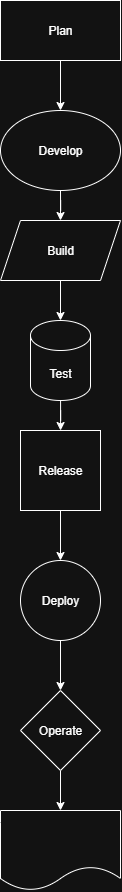

The diagram above was exported from draw.io. Its source (the exported page's mxGraphModel, read from the mxfile embedded in the PNG):
<mxGraphModel dx="1603" dy="865" grid="1" gridSize="10" guides="1" tooltips="1" connect="1" arrows="1" fold="1" page="1" pageScale="1" pageWidth="850" pageHeight="1100" math="0" shadow="0">
  <root>
    <mxCell id="0" />
    <mxCell id="1" parent="0" />
    <mxCell id="ibks6OVXHRKgz-Jci2yt-19" style="edgeStyle=orthogonalEdgeStyle;rounded=0;orthogonalLoop=1;jettySize=auto;html=1;entryX=0.5;entryY=0;entryDx=0;entryDy=0;" edge="1" parent="1" source="ibks6OVXHRKgz-Jci2yt-3" target="ibks6OVXHRKgz-Jci2yt-4">
      <mxGeometry relative="1" as="geometry" />
    </mxCell>
    <mxCell id="ibks6OVXHRKgz-Jci2yt-3" value="Plan" style="rounded=0;whiteSpace=wrap;html=1;" vertex="1" parent="1">
      <mxGeometry x="360" y="40" width="120" height="60" as="geometry" />
    </mxCell>
    <mxCell id="ibks6OVXHRKgz-Jci2yt-18" style="edgeStyle=orthogonalEdgeStyle;rounded=0;orthogonalLoop=1;jettySize=auto;html=1;entryX=0.5;entryY=0;entryDx=0;entryDy=0;" edge="1" parent="1" source="ibks6OVXHRKgz-Jci2yt-4" target="ibks6OVXHRKgz-Jci2yt-5">
      <mxGeometry relative="1" as="geometry" />
    </mxCell>
    <mxCell id="ibks6OVXHRKgz-Jci2yt-4" value="Develop" style="ellipse;whiteSpace=wrap;html=1;" vertex="1" parent="1">
      <mxGeometry x="360" y="150" width="120" height="80" as="geometry" />
    </mxCell>
    <mxCell id="ibks6OVXHRKgz-Jci2yt-5" value="Build" style="shape=parallelogram;perimeter=parallelogramPerimeter;whiteSpace=wrap;html=1;fixedSize=1;" vertex="1" parent="1">
      <mxGeometry x="360" y="260" width="120" height="60" as="geometry" />
    </mxCell>
    <mxCell id="ibks6OVXHRKgz-Jci2yt-16" style="edgeStyle=orthogonalEdgeStyle;rounded=0;orthogonalLoop=1;jettySize=auto;html=1;" edge="1" parent="1" source="ibks6OVXHRKgz-Jci2yt-6" target="ibks6OVXHRKgz-Jci2yt-7">
      <mxGeometry relative="1" as="geometry" />
    </mxCell>
    <mxCell id="ibks6OVXHRKgz-Jci2yt-6" value="Test" style="shape=cylinder3;whiteSpace=wrap;html=1;boundedLbl=1;backgroundOutline=1;size=15;" vertex="1" parent="1">
      <mxGeometry x="390" y="360" width="60" height="80" as="geometry" />
    </mxCell>
    <mxCell id="ibks6OVXHRKgz-Jci2yt-15" style="edgeStyle=orthogonalEdgeStyle;rounded=0;orthogonalLoop=1;jettySize=auto;html=1;entryX=0.5;entryY=0;entryDx=0;entryDy=0;" edge="1" parent="1" source="ibks6OVXHRKgz-Jci2yt-7" target="ibks6OVXHRKgz-Jci2yt-8">
      <mxGeometry relative="1" as="geometry" />
    </mxCell>
    <mxCell id="ibks6OVXHRKgz-Jci2yt-7" value="Release" style="whiteSpace=wrap;html=1;aspect=fixed;" vertex="1" parent="1">
      <mxGeometry x="380" y="470" width="80" height="80" as="geometry" />
    </mxCell>
    <mxCell id="ibks6OVXHRKgz-Jci2yt-14" style="edgeStyle=orthogonalEdgeStyle;rounded=0;orthogonalLoop=1;jettySize=auto;html=1;entryX=0.5;entryY=0;entryDx=0;entryDy=0;" edge="1" parent="1" source="ibks6OVXHRKgz-Jci2yt-8" target="ibks6OVXHRKgz-Jci2yt-10">
      <mxGeometry relative="1" as="geometry" />
    </mxCell>
    <mxCell id="ibks6OVXHRKgz-Jci2yt-8" value="Deploy" style="ellipse;whiteSpace=wrap;html=1;aspect=fixed;" vertex="1" parent="1">
      <mxGeometry x="380" y="600" width="80" height="80" as="geometry" />
    </mxCell>
    <mxCell id="ibks6OVXHRKgz-Jci2yt-9" value="" style="shape=document;whiteSpace=wrap;html=1;boundedLbl=1;" vertex="1" parent="1">
      <mxGeometry x="360" y="850" width="120" height="80" as="geometry" />
    </mxCell>
    <mxCell id="ibks6OVXHRKgz-Jci2yt-11" value="" style="edgeStyle=orthogonalEdgeStyle;rounded=0;orthogonalLoop=1;jettySize=auto;html=1;" edge="1" parent="1" source="ibks6OVXHRKgz-Jci2yt-10" target="ibks6OVXHRKgz-Jci2yt-9">
      <mxGeometry relative="1" as="geometry" />
    </mxCell>
    <mxCell id="ibks6OVXHRKgz-Jci2yt-10" value="Operate" style="rhombus;whiteSpace=wrap;html=1;" vertex="1" parent="1">
      <mxGeometry x="380" y="730" width="80" height="80" as="geometry" />
    </mxCell>
    <mxCell id="ibks6OVXHRKgz-Jci2yt-17" style="edgeStyle=orthogonalEdgeStyle;rounded=0;orthogonalLoop=1;jettySize=auto;html=1;entryX=0.5;entryY=0;entryDx=0;entryDy=0;entryPerimeter=0;" edge="1" parent="1" source="ibks6OVXHRKgz-Jci2yt-5" target="ibks6OVXHRKgz-Jci2yt-6">
      <mxGeometry relative="1" as="geometry" />
    </mxCell>
  </root>
</mxGraphModel>